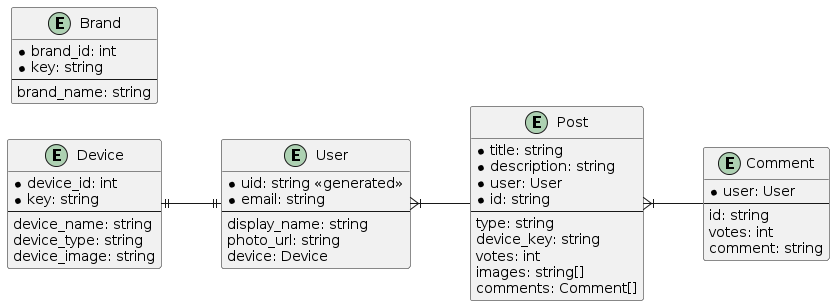

The diagram above was rendered by PlantUML. Its source (embedded in the PNG):
@startuml entityDiagram

left to right direction

entity User {
  * uid: string <<generated>>
  * email: string
  ---
  display_name: string
  photo_url: string
  device: Device
}

entity Post {
  * title: string
  * description: string
  * user: User
  * id: string
  ---
  type: string
  device_key: string
  votes: int
  images: string[]
  comments: Comment[]
}

entity Comment {
  * user: User
  ---
  id: string
  votes: int
  comment: string
}

entity Device {
  * device_id: int
  * key: string
  ---
  device_name: string
  device_type: string
  device_image: string
}

entity Brand {
  * brand_id: int
  * key: string
  ---
  brand_name: string
}

Device ||--|| User
User }|-- Post
Post }|-- Comment

@enduml